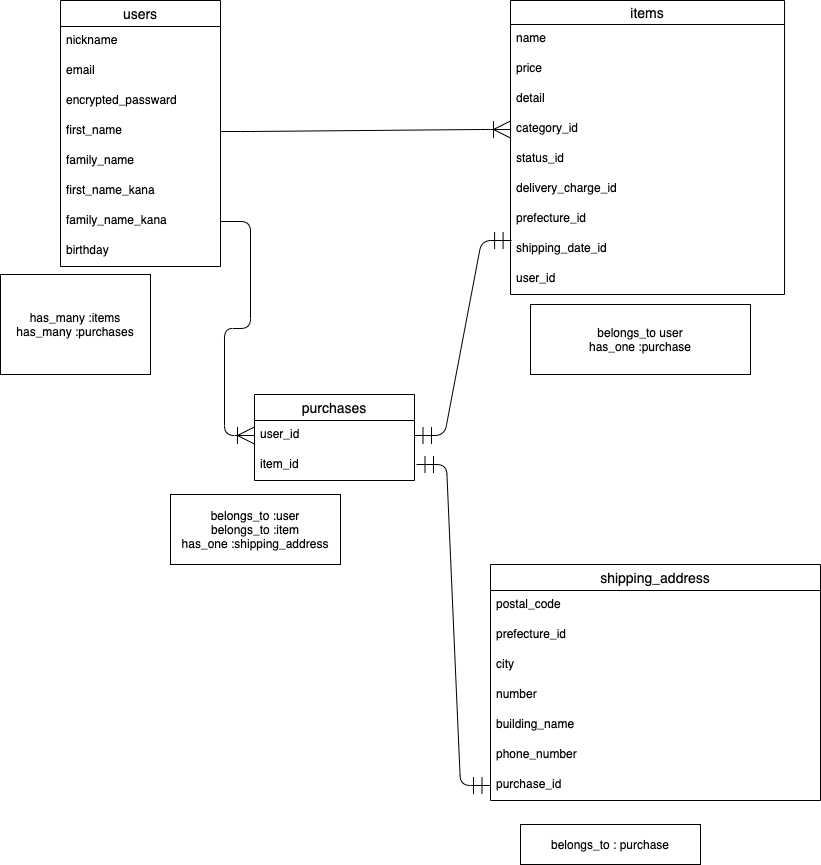

The diagram above was exported from draw.io. Its source (the exported page's mxGraphModel, read from the mxfile embedded in the PNG):
<mxGraphModel dx="1130" dy="1086" grid="1" gridSize="10" guides="1" tooltips="1" connect="1" arrows="1" fold="1" page="1" pageScale="1" pageWidth="827" pageHeight="1169" math="0" shadow="0">
  <root>
    <mxCell id="0" />
    <mxCell id="1" parent="0" />
    <mxCell id="2" value="users" style="swimlane;fontStyle=0;childLayout=stackLayout;horizontal=1;startSize=26;horizontalStack=0;resizeParent=1;resizeParentMax=0;resizeLast=0;collapsible=1;marginBottom=0;align=center;fontSize=14;" parent="1" vertex="1">
      <mxGeometry x="60" y="56" width="160" height="266" as="geometry" />
    </mxCell>
    <mxCell id="5" value="nickname" style="text;strokeColor=none;fillColor=none;spacingLeft=4;spacingRight=4;overflow=hidden;rotatable=0;points=[[0,0.5],[1,0.5]];portConstraint=eastwest;fontSize=12;" parent="2" vertex="1">
      <mxGeometry y="26" width="160" height="30" as="geometry" />
    </mxCell>
    <mxCell id="3" value="email" style="text;strokeColor=none;fillColor=none;spacingLeft=4;spacingRight=4;overflow=hidden;rotatable=0;points=[[0,0.5],[1,0.5]];portConstraint=eastwest;fontSize=12;" parent="2" vertex="1">
      <mxGeometry y="56" width="160" height="30" as="geometry" />
    </mxCell>
    <mxCell id="4" value="encrypted_passward" style="text;strokeColor=none;fillColor=none;spacingLeft=4;spacingRight=4;overflow=hidden;rotatable=0;points=[[0,0.5],[1,0.5]];portConstraint=eastwest;fontSize=12;" parent="2" vertex="1">
      <mxGeometry y="86" width="160" height="30" as="geometry" />
    </mxCell>
    <mxCell id="17" value="first_name" style="text;strokeColor=none;fillColor=none;spacingLeft=4;spacingRight=4;overflow=hidden;rotatable=0;points=[[0,0.5],[1,0.5]];portConstraint=eastwest;fontSize=12;" parent="2" vertex="1">
      <mxGeometry y="116" width="160" height="30" as="geometry" />
    </mxCell>
    <mxCell id="18" value="family_name" style="text;strokeColor=none;fillColor=none;spacingLeft=4;spacingRight=4;overflow=hidden;rotatable=0;points=[[0,0.5],[1,0.5]];portConstraint=eastwest;fontSize=12;" parent="2" vertex="1">
      <mxGeometry y="146" width="160" height="30" as="geometry" />
    </mxCell>
    <mxCell id="21" value="first_name_kana" style="text;strokeColor=none;fillColor=none;spacingLeft=4;spacingRight=4;overflow=hidden;rotatable=0;points=[[0,0.5],[1,0.5]];portConstraint=eastwest;fontSize=12;" parent="2" vertex="1">
      <mxGeometry y="176" width="160" height="30" as="geometry" />
    </mxCell>
    <mxCell id="22" value="family_name_kana" style="text;strokeColor=none;fillColor=none;spacingLeft=4;spacingRight=4;overflow=hidden;rotatable=0;points=[[0,0.5],[1,0.5]];portConstraint=eastwest;fontSize=12;" parent="2" vertex="1">
      <mxGeometry y="206" width="160" height="30" as="geometry" />
    </mxCell>
    <mxCell id="20" value="birthday" style="text;strokeColor=none;fillColor=none;spacingLeft=4;spacingRight=4;overflow=hidden;rotatable=0;points=[[0,0.5],[1,0.5]];portConstraint=eastwest;fontSize=12;" parent="2" vertex="1">
      <mxGeometry y="236" width="160" height="30" as="geometry" />
    </mxCell>
    <mxCell id="6" value="items" style="swimlane;fontStyle=0;childLayout=stackLayout;horizontal=1;startSize=24;horizontalStack=0;resizeParent=1;resizeParentMax=0;resizeLast=0;collapsible=1;marginBottom=0;align=center;fontSize=14;" parent="1" vertex="1">
      <mxGeometry x="510" y="56" width="274.04" height="294" as="geometry" />
    </mxCell>
    <mxCell id="7" value="name" style="text;strokeColor=none;fillColor=none;spacingLeft=4;spacingRight=4;overflow=hidden;rotatable=0;points=[[0,0.5],[1,0.5]];portConstraint=eastwest;fontSize=12;" parent="6" vertex="1">
      <mxGeometry y="24" width="274.04" height="30" as="geometry" />
    </mxCell>
    <mxCell id="8" value="price" style="text;strokeColor=none;fillColor=none;spacingLeft=4;spacingRight=4;overflow=hidden;rotatable=0;points=[[0,0.5],[1,0.5]];portConstraint=eastwest;fontSize=12;" parent="6" vertex="1">
      <mxGeometry y="54" width="274.04" height="30" as="geometry" />
    </mxCell>
    <mxCell id="9" value="detail" style="text;strokeColor=none;fillColor=none;spacingLeft=4;spacingRight=4;overflow=hidden;rotatable=0;points=[[0,0.5],[1,0.5]];portConstraint=eastwest;fontSize=12;" parent="6" vertex="1">
      <mxGeometry y="84" width="274.04" height="30" as="geometry" />
    </mxCell>
    <mxCell id="12" value="category_id" style="text;strokeColor=none;fillColor=none;spacingLeft=4;spacingRight=4;overflow=hidden;rotatable=0;points=[[0,0.5],[1,0.5]];portConstraint=eastwest;fontSize=12;" parent="6" vertex="1">
      <mxGeometry y="114" width="274.04" height="30" as="geometry" />
    </mxCell>
    <mxCell id="11" value="status_id" style="text;strokeColor=none;fillColor=none;spacingLeft=4;spacingRight=4;overflow=hidden;rotatable=0;points=[[0,0.5],[1,0.5]];portConstraint=eastwest;fontSize=12;" parent="6" vertex="1">
      <mxGeometry y="144" width="274.04" height="30" as="geometry" />
    </mxCell>
    <mxCell id="13" value="delivery_charge_id" style="text;strokeColor=none;fillColor=none;spacingLeft=4;spacingRight=4;overflow=hidden;rotatable=0;points=[[0,0.5],[1,0.5]];portConstraint=eastwest;fontSize=12;" parent="6" vertex="1">
      <mxGeometry y="174" width="274.04" height="30" as="geometry" />
    </mxCell>
    <mxCell id="14" value="prefecture_id" style="text;strokeColor=none;fillColor=none;spacingLeft=4;spacingRight=4;overflow=hidden;rotatable=0;points=[[0,0.5],[1,0.5]];portConstraint=eastwest;fontSize=12;" parent="6" vertex="1">
      <mxGeometry y="204" width="274.04" height="30" as="geometry" />
    </mxCell>
    <mxCell id="15" value="shipping_date_id" style="text;strokeColor=none;fillColor=none;spacingLeft=4;spacingRight=4;overflow=hidden;rotatable=0;points=[[0,0.5],[1,0.5]];portConstraint=eastwest;fontSize=12;" parent="6" vertex="1">
      <mxGeometry y="234" width="274.04" height="30" as="geometry" />
    </mxCell>
    <mxCell id="35" value="user_id" style="text;strokeColor=none;fillColor=none;spacingLeft=4;spacingRight=4;overflow=hidden;rotatable=0;points=[[0,0.5],[1,0.5]];portConstraint=eastwest;fontSize=12;" parent="6" vertex="1">
      <mxGeometry y="264" width="274.04" height="30" as="geometry" />
    </mxCell>
    <mxCell id="23" value="shipping_address" style="swimlane;fontStyle=0;childLayout=stackLayout;horizontal=1;startSize=26;horizontalStack=0;resizeParent=1;resizeParentMax=0;resizeLast=0;collapsible=1;marginBottom=0;align=center;fontSize=14;" parent="1" vertex="1">
      <mxGeometry x="490" y="620" width="330" height="236" as="geometry" />
    </mxCell>
    <mxCell id="24" value="postal_code" style="text;strokeColor=none;fillColor=none;spacingLeft=4;spacingRight=4;overflow=hidden;rotatable=0;points=[[0,0.5],[1,0.5]];portConstraint=eastwest;fontSize=12;" parent="23" vertex="1">
      <mxGeometry y="26" width="330" height="30" as="geometry" />
    </mxCell>
    <mxCell id="25" value="prefecture_id" style="text;strokeColor=none;fillColor=none;spacingLeft=4;spacingRight=4;overflow=hidden;rotatable=0;points=[[0,0.5],[1,0.5]];portConstraint=eastwest;fontSize=12;" parent="23" vertex="1">
      <mxGeometry y="56" width="330" height="30" as="geometry" />
    </mxCell>
    <mxCell id="26" value="city" style="text;strokeColor=none;fillColor=none;spacingLeft=4;spacingRight=4;overflow=hidden;rotatable=0;points=[[0,0.5],[1,0.5]];portConstraint=eastwest;fontSize=12;" parent="23" vertex="1">
      <mxGeometry y="86" width="330" height="30" as="geometry" />
    </mxCell>
    <mxCell id="27" value="number" style="text;strokeColor=none;fillColor=none;spacingLeft=4;spacingRight=4;overflow=hidden;rotatable=0;points=[[0,0.5],[1,0.5]];portConstraint=eastwest;fontSize=12;" parent="23" vertex="1">
      <mxGeometry y="116" width="330" height="30" as="geometry" />
    </mxCell>
    <mxCell id="28" value="building_name" style="text;strokeColor=none;fillColor=none;spacingLeft=4;spacingRight=4;overflow=hidden;rotatable=0;points=[[0,0.5],[1,0.5]];portConstraint=eastwest;fontSize=12;" parent="23" vertex="1">
      <mxGeometry y="146" width="330" height="30" as="geometry" />
    </mxCell>
    <mxCell id="29" value="phone_number" style="text;strokeColor=none;fillColor=none;spacingLeft=4;spacingRight=4;overflow=hidden;rotatable=0;points=[[0,0.5],[1,0.5]];portConstraint=eastwest;fontSize=12;" parent="23" vertex="1">
      <mxGeometry y="176" width="330" height="30" as="geometry" />
    </mxCell>
    <mxCell id="36" value="purchase_id" style="text;strokeColor=none;fillColor=none;spacingLeft=4;spacingRight=4;overflow=hidden;rotatable=0;points=[[0,0.5],[1,0.5]];portConstraint=eastwest;fontSize=12;" parent="23" vertex="1">
      <mxGeometry y="206" width="330" height="30" as="geometry" />
    </mxCell>
    <mxCell id="33" value="" style="edgeStyle=entityRelationEdgeStyle;fontSize=12;html=1;endArrow=ERoneToMany;startSize=15;endSize=15;targetPerimeterSpacing=0;strokeWidth=1;exitX=1;exitY=0.5;exitDx=0;exitDy=0;entryX=0;entryY=0.5;entryDx=0;entryDy=0;jumpSize=6;" parent="1" source="17" target="12" edge="1">
      <mxGeometry width="100" height="100" relative="1" as="geometry">
        <mxPoint x="520" y="480" as="sourcePoint" />
        <mxPoint x="500" y="170" as="targetPoint" />
      </mxGeometry>
    </mxCell>
    <mxCell id="34" value="" style="edgeStyle=entityRelationEdgeStyle;fontSize=12;html=1;endArrow=ERmandOne;startArrow=ERmandOne;startSize=15;endSize=15;targetPerimeterSpacing=0;strokeWidth=1;entryX=0.004;entryY=0.2;entryDx=0;entryDy=0;entryPerimeter=0;" parent="1" source="42" target="15" edge="1">
      <mxGeometry width="100" height="100" relative="1" as="geometry">
        <mxPoint x="520" y="480" as="sourcePoint" />
        <mxPoint x="640" y="210" as="targetPoint" />
      </mxGeometry>
    </mxCell>
    <mxCell id="37" value="has_many :items&lt;br&gt;has_many :purchases" style="whiteSpace=wrap;html=1;align=center;" parent="1" vertex="1">
      <mxGeometry y="330" width="150" height="100" as="geometry" />
    </mxCell>
    <mxCell id="39" value="belongs_to user&lt;br&gt;has_one :purchase" style="whiteSpace=wrap;html=1;align=center;" parent="1" vertex="1">
      <mxGeometry x="530" y="360" width="220" height="70" as="geometry" />
    </mxCell>
    <mxCell id="40" value="belongs_to : purchase" style="whiteSpace=wrap;html=1;align=center;" parent="1" vertex="1">
      <mxGeometry x="520" y="880" width="180" height="40" as="geometry" />
    </mxCell>
    <mxCell id="41" value="purchases" style="swimlane;fontStyle=0;childLayout=stackLayout;horizontal=1;startSize=26;horizontalStack=0;resizeParent=1;resizeParentMax=0;resizeLast=0;collapsible=1;marginBottom=0;align=center;fontSize=14;" vertex="1" parent="1">
      <mxGeometry x="254" y="450" width="160" height="86" as="geometry" />
    </mxCell>
    <mxCell id="42" value="user_id" style="text;strokeColor=none;fillColor=none;spacingLeft=4;spacingRight=4;overflow=hidden;rotatable=0;points=[[0,0.5],[1,0.5]];portConstraint=eastwest;fontSize=12;" vertex="1" parent="41">
      <mxGeometry y="26" width="160" height="30" as="geometry" />
    </mxCell>
    <mxCell id="43" value="item_id" style="text;strokeColor=none;fillColor=none;spacingLeft=4;spacingRight=4;overflow=hidden;rotatable=0;points=[[0,0.5],[1,0.5]];portConstraint=eastwest;fontSize=12;" vertex="1" parent="41">
      <mxGeometry y="56" width="160" height="30" as="geometry" />
    </mxCell>
    <mxCell id="51" value="" style="edgeStyle=entityRelationEdgeStyle;fontSize=12;html=1;endArrow=ERmandOne;startArrow=ERmandOne;entryX=0;entryY=0.5;entryDx=0;entryDy=0;endSize=15;startSize=15;" edge="1" parent="1" target="36">
      <mxGeometry width="100" height="100" relative="1" as="geometry">
        <mxPoint x="416" y="520" as="sourcePoint" />
        <mxPoint x="530" y="610" as="targetPoint" />
      </mxGeometry>
    </mxCell>
    <mxCell id="53" value="belongs_to :user&lt;br&gt;belongs_to :item&lt;br&gt;has_one :shipping_address" style="whiteSpace=wrap;html=1;align=center;" vertex="1" parent="1">
      <mxGeometry x="170" y="550" width="170" height="70" as="geometry" />
    </mxCell>
    <mxCell id="54" value="" style="edgeStyle=entityRelationEdgeStyle;fontSize=12;html=1;endArrow=ERoneToMany;startSize=15;endSize=15;exitX=1;exitY=0.5;exitDx=0;exitDy=0;entryX=0;entryY=0.5;entryDx=0;entryDy=0;" edge="1" parent="1" source="22" target="42">
      <mxGeometry width="100" height="100" relative="1" as="geometry">
        <mxPoint x="430" y="530" as="sourcePoint" />
        <mxPoint x="250" y="480" as="targetPoint" />
      </mxGeometry>
    </mxCell>
  </root>
</mxGraphModel>